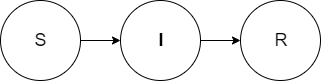

The diagram above was exported from draw.io. Its source (the exported page's mxGraphModel, read from the mxfile embedded in the PNG):
<mxGraphModel dx="556" dy="672" grid="1" gridSize="10" guides="1" tooltips="1" connect="1" arrows="1" fold="1" page="1" pageScale="1" pageWidth="1100" pageHeight="850" math="0" shadow="0">
  <root>
    <mxCell id="0" />
    <mxCell id="1" parent="0" />
    <mxCell id="SCSH2qu3Kykv6671WBNj-5" style="edgeStyle=orthogonalEdgeStyle;rounded=0;orthogonalLoop=1;jettySize=auto;html=1;exitX=1;exitY=0.5;exitDx=0;exitDy=0;entryX=0;entryY=0.5;entryDx=0;entryDy=0;" edge="1" parent="1" source="Xem0pk2FrG5rrM-5_Ghf-1" target="Xem0pk2FrG5rrM-5_Ghf-2">
      <mxGeometry relative="1" as="geometry" />
    </mxCell>
    <mxCell id="Xem0pk2FrG5rrM-5_Ghf-1" value="&lt;font style=&quot;font-size: 18px&quot;&gt;S&lt;/font&gt;" style="ellipse;whiteSpace=wrap;html=1;aspect=fixed;" parent="1" vertex="1">
      <mxGeometry x="20" y="40" width="80" height="80" as="geometry" />
    </mxCell>
    <mxCell id="SCSH2qu3Kykv6671WBNj-6" style="edgeStyle=orthogonalEdgeStyle;rounded=0;orthogonalLoop=1;jettySize=auto;html=1;exitX=1;exitY=0.5;exitDx=0;exitDy=0;entryX=0;entryY=0.5;entryDx=0;entryDy=0;" edge="1" parent="1" source="Xem0pk2FrG5rrM-5_Ghf-2" target="SCSH2qu3Kykv6671WBNj-4">
      <mxGeometry relative="1" as="geometry" />
    </mxCell>
    <mxCell id="Xem0pk2FrG5rrM-5_Ghf-2" value="&lt;font style=&quot;font-size: 18px&quot;&gt;I&lt;/font&gt;" style="ellipse;whiteSpace=wrap;html=1;aspect=fixed;fontStyle=1" parent="1" vertex="1">
      <mxGeometry x="140" y="40" width="80" height="80" as="geometry" />
    </mxCell>
    <mxCell id="SCSH2qu3Kykv6671WBNj-4" value="&lt;font style=&quot;font-size: 18px&quot;&gt;R&lt;/font&gt;" style="ellipse;whiteSpace=wrap;html=1;aspect=fixed;" vertex="1" parent="1">
      <mxGeometry x="260" y="40" width="80" height="80" as="geometry" />
    </mxCell>
  </root>
</mxGraphModel>